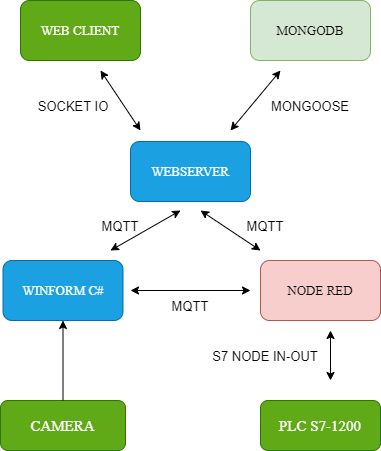

The diagram above was exported from draw.io. Its source (the exported page's mxGraphModel, read from the mxfile embedded in the PNG):
<mxGraphModel dx="1222" dy="537" grid="1" gridSize="10" guides="1" tooltips="1" connect="1" arrows="1" fold="1" page="1" pageScale="1" pageWidth="2336" pageHeight="1654" background="none" math="0" shadow="0">
  <root>
    <mxCell id="0" />
    <mxCell id="1" parent="0" />
    <mxCell id="rjrOKZ7DKK2CAzOG23K0-1" value="WEBSERVER" style="rounded=1;whiteSpace=wrap;html=1;fontFamily=Times New Roman;fontSize=13;fillColor=#1ba1e2;fontColor=#ffffff;strokeColor=#006EAF;" parent="1" vertex="1">
      <mxGeometry x="550" y="411" width="120" height="60" as="geometry" />
    </mxCell>
    <mxCell id="rjrOKZ7DKK2CAzOG23K0-2" value="MONGODB" style="rounded=1;whiteSpace=wrap;html=1;fontFamily=Times New Roman;fontSize=13;fillColor=#d5e8d4;strokeColor=#82b366;" parent="1" vertex="1">
      <mxGeometry x="670" y="270" width="120" height="60" as="geometry" />
    </mxCell>
    <mxCell id="rjrOKZ7DKK2CAzOG23K0-4" value="WEB CLIENT" style="rounded=1;whiteSpace=wrap;html=1;fontFamily=Times New Roman;fontSize=13;fillColor=#60a917;fontColor=#ffffff;strokeColor=#2D7600;" parent="1" vertex="1">
      <mxGeometry x="440" y="270" width="120" height="60" as="geometry" />
    </mxCell>
    <mxCell id="rjrOKZ7DKK2CAzOG23K0-5" value="NODE RED" style="rounded=1;whiteSpace=wrap;html=1;fontFamily=Times New Roman;fontSize=13;fillColor=#f8cecc;strokeColor=#b85450;" parent="1" vertex="1">
      <mxGeometry x="680" y="530" width="120" height="60" as="geometry" />
    </mxCell>
    <mxCell id="rjrOKZ7DKK2CAzOG23K0-7" value="PLC S7-1200" style="rounded=1;whiteSpace=wrap;html=1;fontFamily=Times New Roman;fontSize=15;fillColor=#60a917;fontColor=#ffffff;strokeColor=#2D7600;" parent="1" vertex="1">
      <mxGeometry x="680" y="670" width="120" height="50" as="geometry" />
    </mxCell>
    <mxCell id="rjrOKZ7DKK2CAzOG23K0-8" value="WINFORM C#" style="rounded=1;whiteSpace=wrap;html=1;fontFamily=Times New Roman;fontSize=13;fillColor=#1ba1e2;fontColor=#ffffff;strokeColor=#006EAF;" parent="1" vertex="1">
      <mxGeometry x="422.5" y="530" width="120" height="60" as="geometry" />
    </mxCell>
    <mxCell id="rjrOKZ7DKK2CAzOG23K0-9" value="CAMERA" style="rounded=1;whiteSpace=wrap;html=1;fontFamily=Times New Roman;fontSize=15;fillColor=#60a917;fontColor=#ffffff;strokeColor=#2D7600;" parent="1" vertex="1">
      <mxGeometry x="420" y="670" width="125" height="50" as="geometry" />
    </mxCell>
    <mxCell id="rjrOKZ7DKK2CAzOG23K0-12" value="" style="endArrow=classic;startArrow=classic;html=1;rounded=0;fontSize=15;" parent="1" edge="1">
      <mxGeometry width="50" height="50" relative="1" as="geometry">
        <mxPoint x="650" y="400" as="sourcePoint" />
        <mxPoint x="700" y="340" as="targetPoint" />
      </mxGeometry>
    </mxCell>
    <mxCell id="rjrOKZ7DKK2CAzOG23K0-14" value="" style="endArrow=classic;startArrow=classic;html=1;rounded=0;fontSize=15;" parent="1" edge="1">
      <mxGeometry width="50" height="50" relative="1" as="geometry">
        <mxPoint x="680" y="520" as="sourcePoint" />
        <mxPoint x="620" y="480" as="targetPoint" />
      </mxGeometry>
    </mxCell>
    <mxCell id="rjrOKZ7DKK2CAzOG23K0-16" value="" style="endArrow=classic;startArrow=classic;html=1;rounded=0;fontSize=15;" parent="1" edge="1">
      <mxGeometry width="50" height="50" relative="1" as="geometry">
        <mxPoint x="530" y="520" as="sourcePoint" />
        <mxPoint x="600" y="480" as="targetPoint" />
      </mxGeometry>
    </mxCell>
    <mxCell id="rjrOKZ7DKK2CAzOG23K0-17" value="" style="endArrow=classic;html=1;rounded=0;fontSize=15;exitX=0.5;exitY=0;exitDx=0;exitDy=0;entryX=0.5;entryY=1;entryDx=0;entryDy=0;" parent="1" source="rjrOKZ7DKK2CAzOG23K0-9" target="rjrOKZ7DKK2CAzOG23K0-8" edge="1">
      <mxGeometry width="50" height="50" relative="1" as="geometry">
        <mxPoint x="630" y="530" as="sourcePoint" />
        <mxPoint x="680" y="480" as="targetPoint" />
      </mxGeometry>
    </mxCell>
    <mxCell id="rjrOKZ7DKK2CAzOG23K0-21" value="&lt;font style=&quot;font-size: 13px;&quot;&gt;SOCKET IO&lt;/font&gt;" style="text;html=1;strokeColor=none;fillColor=none;align=center;verticalAlign=middle;whiteSpace=wrap;rounded=0;fontSize=15;" parent="1" vertex="1">
      <mxGeometry x="452.5" y="360" width="80" height="30" as="geometry" />
    </mxCell>
    <mxCell id="rjrOKZ7DKK2CAzOG23K0-22" value="&lt;font style=&quot;font-size: 13px;&quot;&gt;MONGOOSE&lt;/font&gt;" style="text;html=1;strokeColor=none;fillColor=none;align=center;verticalAlign=middle;whiteSpace=wrap;rounded=0;fontSize=15;" parent="1" vertex="1">
      <mxGeometry x="690" y="360" width="80" height="30" as="geometry" />
    </mxCell>
    <mxCell id="rjrOKZ7DKK2CAzOG23K0-24" value="" style="endArrow=classic;startArrow=classic;html=1;rounded=0;fontSize=15;" parent="1" edge="1">
      <mxGeometry width="50" height="50" relative="1" as="geometry">
        <mxPoint x="750" y="650" as="sourcePoint" />
        <mxPoint x="750" y="600" as="targetPoint" />
      </mxGeometry>
    </mxCell>
    <mxCell id="rjrOKZ7DKK2CAzOG23K0-25" value="&lt;font style=&quot;font-size: 13px;&quot;&gt;S7 NODE IN-OUT&lt;/font&gt;" style="text;html=1;strokeColor=none;fillColor=none;align=center;verticalAlign=middle;whiteSpace=wrap;rounded=0;fontSize=15;" parent="1" vertex="1">
      <mxGeometry x="620" y="610" width="130" height="30" as="geometry" />
    </mxCell>
    <mxCell id="rjrOKZ7DKK2CAzOG23K0-27" value="" style="endArrow=classic;startArrow=classic;html=1;rounded=0;fontSize=15;" parent="1" edge="1">
      <mxGeometry width="50" height="50" relative="1" as="geometry">
        <mxPoint x="550" y="560" as="sourcePoint" />
        <mxPoint x="670" y="560" as="targetPoint" />
      </mxGeometry>
    </mxCell>
    <mxCell id="rjrOKZ7DKK2CAzOG23K0-28" value="&lt;font style=&quot;font-size: 13px;&quot;&gt;MQTT&lt;/font&gt;" style="text;html=1;strokeColor=none;fillColor=none;align=center;verticalAlign=middle;whiteSpace=wrap;rounded=0;fontSize=15;" parent="1" vertex="1">
      <mxGeometry x="580" y="560" width="60" height="30" as="geometry" />
    </mxCell>
    <mxCell id="yIOoVdgnjHfOh9-sOQJ5-1" value="" style="endArrow=classic;startArrow=classic;html=1;rounded=0;fontSize=15;" parent="1" edge="1">
      <mxGeometry width="50" height="50" relative="1" as="geometry">
        <mxPoint x="560" y="400" as="sourcePoint" />
        <mxPoint x="520" y="340" as="targetPoint" />
      </mxGeometry>
    </mxCell>
    <mxCell id="1bOUAGNb9hNL_unZy-DR-1" value="&lt;font style=&quot;font-size: 13px;&quot;&gt;MQTT&lt;/font&gt;" style="text;html=1;strokeColor=none;fillColor=none;align=center;verticalAlign=middle;whiteSpace=wrap;rounded=0;fontSize=15;" parent="1" vertex="1">
      <mxGeometry x="510" y="480" width="60" height="30" as="geometry" />
    </mxCell>
    <mxCell id="1bOUAGNb9hNL_unZy-DR-2" value="&lt;font style=&quot;font-size: 13px;&quot;&gt;MQTT&lt;/font&gt;" style="text;html=1;strokeColor=none;fillColor=none;align=center;verticalAlign=middle;whiteSpace=wrap;rounded=0;fontSize=15;" parent="1" vertex="1">
      <mxGeometry x="655" y="480" width="60" height="30" as="geometry" />
    </mxCell>
    <mxCell id="1bOUAGNb9hNL_unZy-DR-3" style="edgeStyle=orthogonalEdgeStyle;rounded=0;orthogonalLoop=1;jettySize=auto;html=1;exitX=0.5;exitY=1;exitDx=0;exitDy=0;" parent="1" source="rjrOKZ7DKK2CAzOG23K0-22" target="rjrOKZ7DKK2CAzOG23K0-22" edge="1">
      <mxGeometry relative="1" as="geometry" />
    </mxCell>
  </root>
</mxGraphModel>